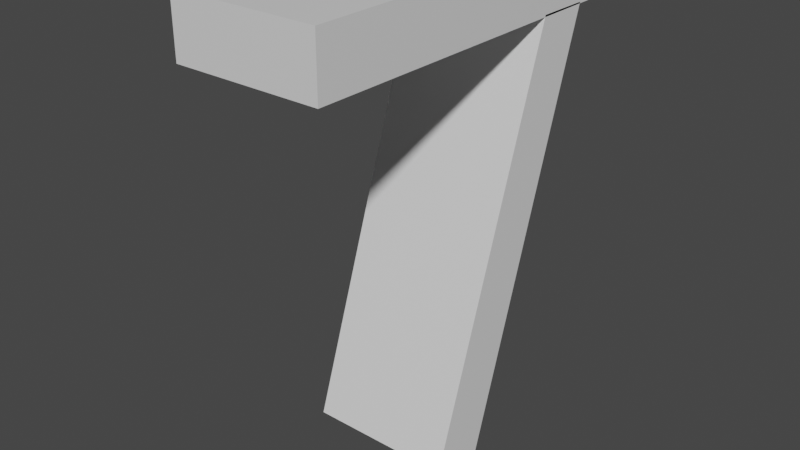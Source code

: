 # Source: 7.blend  (saved by Blender 2.80.75; exported with 4.5.12 LTS)
import bpy
from mathutils import Matrix  # noqa: F401  (used for matrix-valued properties, if any)

bpy.ops.wm.read_factory_settings(use_empty=True)
scene = bpy.context.scene
scene.name = 'Scene'

# ---- collections
col_collection = bpy.data.collections.new('Collection'); scene.collection.children.link(col_collection)

# ---- materials (node trees are filled in below, after node groups)
mat_material_001 = bpy.data.materials.new('Material.001')
mat_material_001.alpha_threshold = 0.0
mat_material_001.use_transparent_shadow = False
mat_material_001.line_color = (0.0, 0.0, 0.0, 1.0)
mat_material_002 = bpy.data.materials.new('Material.002')
mat_material_002.alpha_threshold = 0.0
mat_material_002.use_transparent_shadow = False
mat_material_002.line_color = (0.0, 0.0, 0.0, 1.0)

# ---- material node trees
mat_material_001.use_nodes = True; mat_material_001.node_tree.nodes.clear()
_N = mat_material_001.node_tree.nodes; _L = mat_material_001.node_tree.links
n0 = _N.new('ShaderNodeOutputMaterial'); n0.name = 'Material Output'; n0.location = (300, 300)
n1 = _N.new('ShaderNodeBsdfPrincipled'); n1.name = 'Principled BSDF'; n1.location = (10, 300)
n1.distribution = 'GGX'
n1.subsurface_method = 'BURLEY'
n1.inputs[2].default_value = 0.4
n1.inputs[3].default_value = 1.45
n1.inputs[27].default_value = (0.0, 0.0, 0.0, 1.0)
n1.inputs[28].default_value = 1.0
_L.new(n1.outputs[0], n0.inputs[0])
n0.is_active_output = True
mat_material_002.use_nodes = True; mat_material_002.node_tree.nodes.clear()
_N = mat_material_002.node_tree.nodes; _L = mat_material_002.node_tree.links
n0 = _N.new('ShaderNodeOutputMaterial'); n0.name = 'Material Output'; n0.location = (300, 300)
n1 = _N.new('ShaderNodeBsdfPrincipled'); n1.name = 'Principled BSDF'; n1.location = (10, 300)
n1.distribution = 'GGX'
n1.subsurface_method = 'BURLEY'
n1.inputs[2].default_value = 0.4
n1.inputs[3].default_value = 1.45
n1.inputs[27].default_value = (0.0, 0.0, 0.0, 1.0)
n1.inputs[28].default_value = 1.0
_L.new(n1.outputs[0], n0.inputs[0])
n0.is_active_output = True

# ---- world
world_world = bpy.data.worlds.new('World'); scene.world = world_world
world_world.use_nodes = True; world_world.node_tree.nodes.clear()
_N = world_world.node_tree.nodes; _L = world_world.node_tree.links
n0 = _N.new('ShaderNodeOutputWorld'); n0.name = 'World Output'; n0.location = (300, 300)
n1 = _N.new('ShaderNodeBackground'); n1.name = 'Background'; n1.location = (10, 300)
n1.inputs[0].default_value = (0.05088, 0.05088, 0.05088, 1.0)
_L.new(n1.outputs[0], n0.inputs[0])
n0.is_active_output = True
world_world.color = (0.05088, 0.05088, 0.05088)
world_world.use_sun_shadow = False
world_world.sun_shadow_jitter_overblur = 0.0

# ---- meshes
me_cube_001 = bpy.data.meshes.new('Cube.001')
me_cube_001.from_pydata([(1.0, 1.0, 1.0), (1.0, 1.0, -1.0), (1.0, -0.8097, 0.8241), (1.0, -0.7403, -0.9773), (-1.024, 0.9659, 1.036), (-1.0, 1.0, -1.0), (-1.0, -0.8097, 0.8241), (-1.0, -0.7403, -0.9773)], [], [(0, 4, 6, 2), (3, 2, 6, 7), (7, 6, 4, 5), (5, 1, 3, 7), (1, 0, 2, 3), (5, 4, 0, 1)])
_uv = me_cube_001.uv_layers.new(name='UVMap')
_uv.uv.foreach_set('vector', [0.375, 0.0, 0.625, 0.0, 0.625, 0.25, 0.375, 0.25, 0.375, 0.25, 0.625, 0.25, 0.625, 0.5, 0.375, 0.5, 0.375, 0.5, 0.625, 0.5, 0.625, 0.75, 0.375, 0.75, 0.375, 0.75, 0.625, 0.75, 0.625, 1.0, 0.375, 1.0, 0.125, 0.5, 0.375, 0.5, 0.375, 0.75, 0.125, 0.75, 0.625, 0.5, 0.875, 0.5, 0.875, 0.75, 0.625, 0.75])
me_cube_001.materials.append(mat_material_001)
me_cube_001.use_remesh_preserve_volume = False
me_cube_001.use_remesh_preserve_attributes = False
me_cube_001.use_mirror_vertex_groups = False
me_cube_001.update()
me_cube_002 = bpy.data.meshes.new('Cube.002')
me_cube_002.from_pydata([(1.0, 1.0, 1.0), (1.0, 1.0, -1.0), (1.0, -1.0, 1.0), (1.0, -1.0, -1.0), (-1.024, 0.9659, 1.036), (-1.0, 1.0, -1.0), (-1.0, -1.0, 1.0), (-1.0, -1.0, -1.0)], [], [(0, 4, 6, 2), (3, 2, 6, 7), (7, 6, 4, 5), (5, 1, 3, 7), (1, 0, 2, 3), (5, 4, 0, 1)])
_uv = me_cube_002.uv_layers.new(name='UVMap')
_uv.uv.foreach_set('vector', [0.375, 0.0, 0.625, 0.0, 0.625, 0.25, 0.375, 0.25, 0.375, 0.25, 0.625, 0.25, 0.625, 0.5, 0.375, 0.5, 0.375, 0.5, 0.625, 0.5, 0.625, 0.75, 0.375, 0.75, 0.375, 0.75, 0.625, 0.75, 0.625, 1.0, 0.375, 1.0, 0.125, 0.5, 0.375, 0.5, 0.375, 0.75, 0.125, 0.75, 0.625, 0.5, 0.875, 0.5, 0.875, 0.75, 0.625, 0.75])
me_cube_002.materials.append(mat_material_002)
me_cube_002.use_remesh_preserve_volume = False
me_cube_002.use_remesh_preserve_attributes = False
me_cube_002.use_mirror_vertex_groups = False
me_cube_002.update()

# ---- objects
ob_cube_001 = bpy.data.objects.new('Cube.001', me_cube_001)
ob_cube = bpy.data.objects.new('Cube', me_cube_002)

# ---- transforms, parenting, visibility, modifiers, constraints
ob_cube_001.location = (0.002149, 0.6261, -0.9778)
ob_cube_001.rotation_euler = (-1.896, -0.0, 0.0)
ob_cube_001.scale = (0.3789, 1.272, 0.1499)
ob_cube_001.lock_rotations_4d = False
ob_cube_001.empty_display_type = 'ARROWS'
ob_cube_001.lineart.crease_threshold = 0.0
ob_cube.location = (0.002149, 0.249, 0.1016)
ob_cube.scale = (0.3789, 0.9081, 0.1499)
ob_cube.lock_rotations_4d = False
ob_cube.empty_display_type = 'ARROWS'
ob_cube.lineart.crease_threshold = 0.0

# ---- collection membership
col_collection.objects.link(ob_cube_001)
col_collection.objects.link(ob_cube)

# ---- scene / render settings (as saved in the file)
scene.frame_start = 1; scene.frame_end = 250; scene.frame_set(1)
scene.render.engine = 'BLENDER_EEVEE_NEXT'
scene.cycles.use_denoising = False
scene.cycles.samples = 128
scene.cycles.sampling_pattern = 'TABULATED_SOBOL'
scene.cycles.use_adaptive_sampling = False
scene.cycles.use_light_tree = False
scene.view_settings.view_transform = 'Filmic'
bpy.context.view_layer.update()

# ---- added for rendering (the .blend has no active camera and no usable light): camera, sun
cam_auto = bpy.data.cameras.new('AutoCamera')
cam_auto.lens = 50.0
cam_auto.sensor_width = 36.0
cam_auto.clip_end = 1000.0
ob_auto_camera = bpy.data.objects.new('AutoCamera', cam_auto)
scene.collection.objects.link(ob_auto_camera)
ob_auto_camera.location = (2.93546, -3.27651, 1.36262)
ob_auto_camera.rotation_euler = (1.09748, -7.21219e-08, 0.694738)
scene.camera = ob_auto_camera
light_auto_sun = bpy.data.lights.new('AutoSun', 'SUN')
light_auto_sun.energy = 3.0
light_auto_sun.angle = 0.0523599
ob_auto_sun = bpy.data.objects.new('AutoSun', light_auto_sun)
scene.collection.objects.link(ob_auto_sun)
ob_auto_sun.rotation_euler = (0.872665, 0.174533, 0.523599)
bpy.context.view_layer.update()
